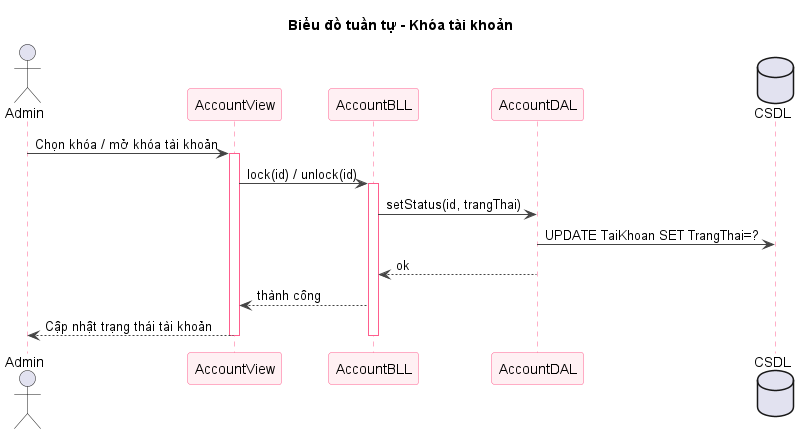

The diagram above was rendered by PlantUML. Its source (embedded in the PNG):
@startuml sq-75-khoa-taikhoan
title Biểu đồ tuần tự - Khóa tài khoản
skinparam shadowing false
skinparam sequence {
  ArrowColor #444444
  LifeLineBorderColor #FF5E8E
  ParticipantBorderColor #FF5E8E
  ParticipantBackgroundColor #FFF0F3
}
actor "Admin" as U
participant "AccountView" as V
participant "AccountBLL" as B
participant "AccountDAL" as D
database "CSDL" as DB
U -> V : Chọn khóa / mở khóa tài khoản
activate V
V -> B : lock(id) / unlock(id)
activate B
B -> D : setStatus(id, trangThai)
D -> DB : UPDATE TaiKhoan SET TrangThai=?
D --> B : ok
B --> V : thành công
V --> U : Cập nhật trạng thái tài khoản
deactivate B
deactivate V
@enduml